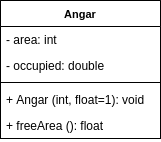

The diagram above was exported from draw.io. Its source (the exported page's mxGraphModel, read from the mxfile embedded in the PNG):
<mxGraphModel dx="864" dy="380" grid="1" gridSize="10" guides="1" tooltips="1" connect="1" arrows="1" fold="1" page="1" pageScale="1" pageWidth="850" pageHeight="1100" background="#ffffff" math="0" shadow="0">
  <root>
    <mxCell id="0" />
    <mxCell id="1" parent="0" />
    <mxCell id="2" value="Angar" style="swimlane;html=1;fontStyle=1;align=center;verticalAlign=top;childLayout=stackLayout;horizontal=1;startSize=26;horizontalStack=0;resizeParent=1;resizeLast=0;collapsible=1;marginBottom=0;swimlaneFillColor=#ffffff;fontSize=11;" vertex="1" parent="1">
      <mxGeometry x="80" y="38" width="160" height="138" as="geometry" />
    </mxCell>
    <mxCell id="3" value="- area: int" style="text;html=1;strokeColor=none;fillColor=none;align=left;verticalAlign=top;spacingLeft=4;spacingRight=4;whiteSpace=wrap;overflow=hidden;rotatable=0;points=[[0,0.5],[1,0.5]];portConstraint=eastwest;" vertex="1" parent="2">
      <mxGeometry y="26" width="160" height="26" as="geometry" />
    </mxCell>
    <mxCell id="6" value="- occupied:&amp;nbsp;double" style="text;html=1;strokeColor=none;fillColor=none;align=left;verticalAlign=top;spacingLeft=4;spacingRight=4;whiteSpace=wrap;overflow=hidden;rotatable=0;points=[[0,0.5],[1,0.5]];portConstraint=eastwest;" vertex="1" parent="2">
      <mxGeometry y="52" width="160" height="26" as="geometry" />
    </mxCell>
    <mxCell id="4" value="" style="line;html=1;strokeWidth=1;fillColor=none;align=left;verticalAlign=middle;spacingTop=-1;spacingLeft=3;spacingRight=3;rotatable=0;labelPosition=right;points=[];portConstraint=eastwest;" vertex="1" parent="2">
      <mxGeometry y="78" width="160" height="8" as="geometry" />
    </mxCell>
    <mxCell id="5" value="+ Angar&amp;nbsp;(int, float=1): void" style="text;html=1;strokeColor=none;fillColor=none;align=left;verticalAlign=top;spacingLeft=4;spacingRight=4;whiteSpace=wrap;overflow=hidden;rotatable=0;points=[[0,0.5],[1,0.5]];portConstraint=eastwest;" vertex="1" parent="2">
      <mxGeometry y="86" width="160" height="26" as="geometry" />
    </mxCell>
    <mxCell id="7" value="+ freeArea&amp;nbsp;():&amp;nbsp;float" style="text;html=1;strokeColor=none;fillColor=none;align=left;verticalAlign=top;spacingLeft=4;spacingRight=4;whiteSpace=wrap;overflow=hidden;rotatable=0;points=[[0,0.5],[1,0.5]];portConstraint=eastwest;" vertex="1" parent="2">
      <mxGeometry y="112" width="160" height="26" as="geometry" />
    </mxCell>
  </root>
</mxGraphModel>